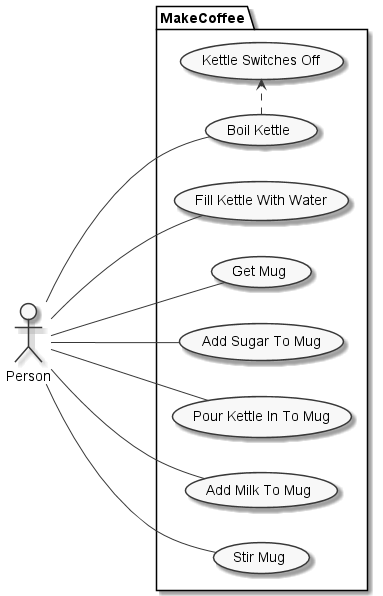

The diagram above was rendered by PlantUML. Its source (embedded in the PNG):
@startuml
skinparam monochrome true
skinparam classAttributeIconSize 0
left to right direction
:Person:
package MakeCoffee {
  (Fill Kettle With Water)  as fillKettle
  (Boil Kettle) as boilKettle
  (Kettle Switches Off) as kettleOff
  (Get Mug) as getMug
  (Add Sugar To Mug) as sugar
  (Pour Kettle In To Mug) as pourWater
  (Add Milk To Mug) as pourMilk
  (Stir Mug) as stir
}
Person --- fillKettle
Person --- boilKettle
boilKettle .> kettleOff
Person --- getMug
Person --- pourWater
Person -- sugar
Person -- pourMilk
Person -- stir
@enduml